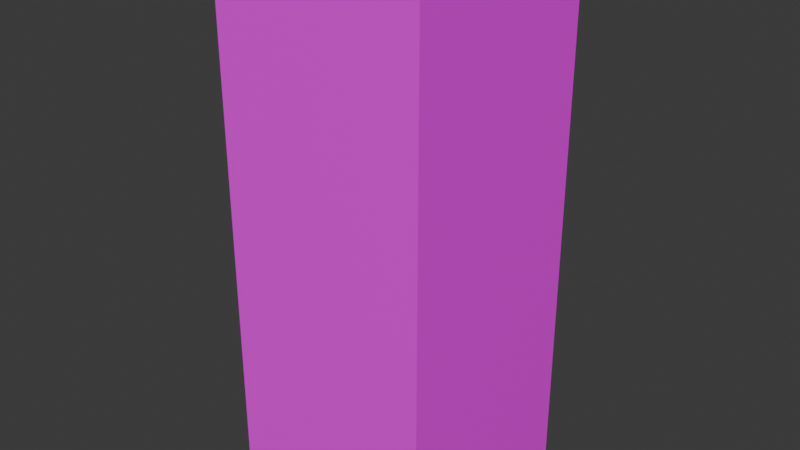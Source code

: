 # Source: Automat_do_kawy.blend  (saved by Blender 4.3.34; exported with 4.5.12 LTS)
import bpy
from mathutils import Matrix  # noqa: F401  (used for matrix-valued properties, if any)

bpy.ops.wm.read_factory_settings(use_empty=True)
scene = bpy.context.scene
scene.name = 'Scene'

# ---- collections
col_collection = bpy.data.collections.new('Collection'); scene.collection.children.link(col_collection)

# ---- images (referenced by path relative to the original .blend; pixels are not part of the script)
import os
ASSET_DIR = os.environ.get("B2B_ASSET_DIR", "")  # directory of the original .blend (textures are referenced by path, not embedded)
HERE = os.path.dirname(os.path.abspath(__file__))  # packed textures are extracted next to this script under _unpacked/

def load_image(name, relpath, width, height, colorspace="sRGB"):
    """Load a texture the original file referenced (path relative to the .blend, or extracted next to this script)."""
    p = next((c for c in (os.path.join(HERE, relpath), os.path.join(ASSET_DIR, relpath)) if relpath and os.path.exists(c)), "")
    if p:
        img = bpy.data.images.load(p, check_existing=True)
        img.name = name
    else:  # same state as the original file: an image datablock whose file is absent (Cycles renders it pink)
        img = bpy.data.images.new(name, width, height)
        img.source = "FILE"
        img.filepath = "//" + (relpath or name)
    img.colorspace_settings.name = colorspace
    return img
img_automat_kawy_png = load_image('automat_kawy.png', 'do_pomniejszenia/automat_kawy.png', 1024, 1024, 'sRGB')

# ---- materials (node trees are filled in below, after node groups)
mat_material = bpy.data.materials.new('Material')
mat_material.alpha_threshold = 0.0
mat_material.roughness = 0.5
mat_material.line_color = (0.0, 0.0, 0.0, 1.0)

# ---- material node trees
mat_material.use_nodes = True; mat_material.node_tree.nodes.clear()
_N = mat_material.node_tree.nodes; _L = mat_material.node_tree.links
n0 = _N.new('ShaderNodeOutputMaterial'); n0.name = 'Material Output'; n0.location = (300, 300)
n1 = _N.new('ShaderNodeBsdfPrincipled'); n1.name = 'Principled BSDF'; n1.location = (10, 300)
n1.inputs[3].default_value = 1.45
n2 = _N.new('ShaderNodeTexImage'); n2.name = 'Image Texture'; n2.location = (-378, 248)
n2.image = img_automat_kawy_png
_L.new(n1.outputs[0], n0.inputs[0])
_L.new(n2.outputs[0], n1.inputs[0])
n0.is_active_output = True

# ---- world
world_world = bpy.data.worlds.new('World'); scene.world = world_world
world_world.use_nodes = True; world_world.node_tree.nodes.clear()
_N = world_world.node_tree.nodes; _L = world_world.node_tree.links
n0 = _N.new('ShaderNodeOutputWorld'); n0.name = 'World Output'; n0.location = (300, 300)
n1 = _N.new('ShaderNodeBackground'); n1.name = 'Background'; n1.location = (10, 300)
n1.inputs[0].default_value = (0.05088, 0.05088, 0.05088, 1.0)
_L.new(n1.outputs[0], n0.inputs[0])
n0.is_active_output = True
world_world.color = (0.05088, 0.05088, 0.05088)
world_world.sun_shadow_jitter_overblur = 0.0

# ---- meshes
me_cube = bpy.data.meshes.new('Cube')
me_cube.from_pydata([(1.0, 1.0, 5.11), (1.0, 1.0, 0.0), (1.0, -1.0, 5.11), (1.0, -1.0, 0.0), (-1.0, 1.0, 5.11), (-1.0, 1.0, 0.0), (-1.0, -1.0, 5.11), (-1.0, -1.0, 0.0)], [], [(0, 4, 6, 2), (3, 2, 6, 7), (7, 6, 4, 5), (5, 1, 3, 7), (1, 0, 2, 3), (5, 4, 0, 1)])
_uv = me_cube.uv_layers.new(name='UVMap')
_uv.uv.foreach_set('vector', [0.6476, 0.7251, 0.8976, 0.7251, 0.8976, 0.9588, 0.6476, 0.9588, 0.6332, 0.9074, 0.6543, 0.1283, 1.002, 0.1297, 1.001, 0.9087, 0.7083, 0.1958, 0.9583, 0.1958, 0.9583, 0.4458, 0.7083, 0.4458, 0.3373, 0.3689, 0.3357, 0.5182, 0.05256, 0.5173, 0.05416, 0.368, 0.5427, 8.78e-05, 0.5427, 0.9999, 8.782e-05, 0.9999, 8.782e-05, 8.775e-05, 1.002, 0.03522, 1.002, 0.9676, 0.6084, 0.9677, 0.6084, 0.03527])
me_cube.materials.append(mat_material)
me_cube.use_mirror_vertex_groups = False
me_cube.update()

# ---- objects
ob_automat_do_kawy = bpy.data.objects.new('Automat_do_kawy', me_cube)

# ---- transforms, parenting, visibility, modifiers, constraints
ob_automat_do_kawy.location = (0.0, 0.0, 0.0)
ob_automat_do_kawy.scale = (1.608, 1.608, 1.608)
ob_automat_do_kawy.lock_rotations_4d = False
ob_automat_do_kawy.empty_display_type = 'ARROWS'
ob_automat_do_kawy.lineart.crease_threshold = 0.0

# ---- collection membership
col_collection.objects.link(ob_automat_do_kawy)

# ---- scene / render settings (as saved in the file)
scene.frame_start = 1; scene.frame_end = 250; scene.frame_set(1)
scene.render.engine = 'BLENDER_EEVEE_NEXT'
bpy.context.view_layer.update()

# ---- added for rendering (the .blend has no active camera and no usable light): camera, sun
cam_auto = bpy.data.cameras.new('AutoCamera')
cam_auto.lens = 50.0
cam_auto.sensor_width = 36.0
cam_auto.clip_end = 1000.0
ob_auto_camera = bpy.data.objects.new('AutoCamera', cam_auto)
scene.collection.objects.link(ob_auto_camera)
ob_auto_camera.location = (8.68757, -10.4251, 11.0577)
ob_auto_camera.rotation_euler = (1.09748, -7.21219e-08, 0.694738)
scene.camera = ob_auto_camera
light_auto_sun = bpy.data.lights.new('AutoSun', 'SUN')
light_auto_sun.energy = 3.0
light_auto_sun.angle = 0.0523599
ob_auto_sun = bpy.data.objects.new('AutoSun', light_auto_sun)
scene.collection.objects.link(ob_auto_sun)
ob_auto_sun.rotation_euler = (0.872665, 0.174533, 0.523599)
bpy.context.view_layer.update()

